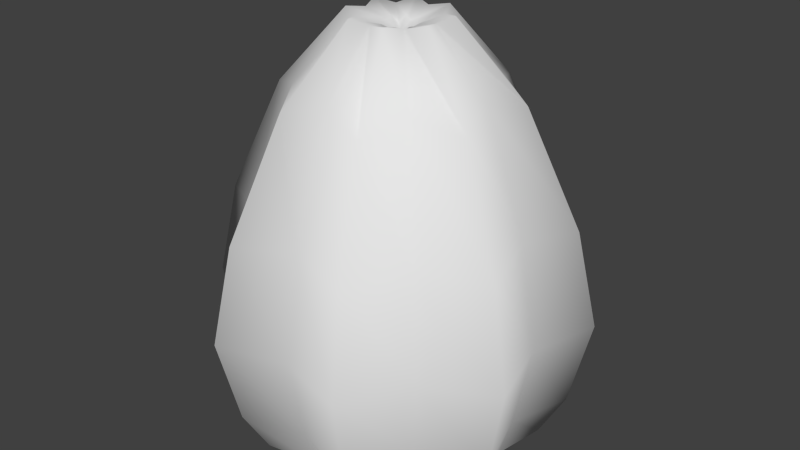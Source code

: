 # Source: cactus2.blend  (saved by Blender 2.79.0; exported with 4.5.12 LTS)
import bpy
from mathutils import Matrix  # noqa: F401  (used for matrix-valued properties, if any)

bpy.ops.wm.read_factory_settings(use_empty=True)
scene = bpy.context.scene
scene.name = 'Scene'

# ---- collections
col_collection_1 = bpy.data.collections.new('Collection 1'); scene.collection.children.link(col_collection_1)

# ---- world
world_world = bpy.data.worlds.new('World'); scene.world = world_world
world_world.color = (0.05088, 0.05088, 0.05088)
world_world.use_sun_shadow = False
world_world.sun_shadow_jitter_overblur = 0.0
world_world.cycles.sampling_method = 'NONE'
world_world.cycles.sample_map_resolution = 256

# ---- meshes
me_circle_001 = bpy.data.meshes.new('Circle.001')
me_circle_001.from_pydata([(-9.92e-08, 0.7736, 0.0462), (-0.3447, 0.8322, 0.0462), (-0.547, 0.547, 0.0462), (-0.8322, 0.3447, 0.0462), (-0.7736, -3.587e-08, 0.0462), (-0.8322, -0.3447, 0.0462), (-0.547, -0.547, 0.0462), (-0.3447, -0.8322, 0.0462), (-1.347e-07, -0.7736, 0.0462), (0.3447, -0.8322, 0.0462), (0.547, -0.547, 0.0462), (0.8322, -0.3447, 0.0462), (0.7736, 9.903e-09, 0.0462), (0.8322, 0.3447, 0.0462), (0.547, 0.547, 0.0462), (0.3447, 0.8322, 0.0462), (-8.388e-08, 0.8582, 0.3151), (-0.4052, 0.9782, 0.3151), (-0.6069, 0.6069, 0.3151), (-0.9782, 0.4052, 0.3151), (-0.8582, -4.272e-08, 0.3151), (-0.9782, -0.4052, 0.3151), (-0.6069, -0.6069, 0.3151), (-0.4052, -0.9782, 0.3151), (-1.393e-07, -0.8582, 0.3151), (0.4052, -0.9782, 0.3151), (0.6069, -0.6069, 0.3151), (0.9782, -0.4052, 0.3151), (0.8582, 8.678e-09, 0.3151), (0.9782, 0.4052, 0.3151), (0.6069, 0.6069, 0.3151), (0.4052, 0.9782, 0.3151), (-7.897e-08, 0.9705, 0.8599), (-0.4548, 1.098, 0.8599), (-0.6862, 0.6862, 0.8599), (-1.098, 0.4548, 0.8599), (-0.9705, -4.498e-08, 0.8599), (-1.098, -0.4548, 0.8599), (-0.6862, -0.6862, 0.8599), (-0.4548, -1.098, 0.8599), (-1.407e-07, -0.9705, 0.8599), (0.4548, -1.098, 0.8599), (0.6862, -0.6862, 0.8599), (1.098, -0.4548, 0.8599), (0.9705, 1.383e-08, 0.8599), (1.098, 0.4548, 0.8599), (0.6862, 0.6862, 0.8599), (0.4548, 1.098, 0.8599), (-8.046e-08, 0.8594, 1.504), (-0.4038, 0.9748, 1.46), (-0.6077, 0.6077, 1.51), (-0.9748, 0.4038, 1.46), (-0.8594, -3.67e-08, 1.504), (-0.9748, -0.4038, 1.46), (-0.6077, -0.6077, 1.51), (-0.4038, -0.9748, 1.46), (-1.388e-07, -0.8594, 1.51), (0.4038, -0.9748, 1.46), (0.6077, -0.6077, 1.51), (0.9748, -0.4038, 1.46), (0.8594, 1.44e-08, 1.51), (0.9748, 0.4038, 1.46), (0.6077, 0.6077, 1.51), (0.4038, 0.9748, 1.46), (-8.996e-08, 0.5909, 2.253), (-0.2775, 0.6699, 2.175), (-0.4178, 0.4178, 2.253), (-0.6699, 0.2775, 2.175), (-0.5909, -2.23e-08, 2.253), (-0.6699, -0.2775, 2.175), (-0.4178, -0.4178, 2.253), (-0.2775, -0.6699, 2.175), (-1.319e-07, -0.5909, 2.253), (0.2775, -0.6699, 2.175), (0.4178, -0.4178, 2.253), (0.6699, -0.2775, 2.175), (0.5909, 1.491e-08, 2.253), (0.6699, 0.2775, 2.175), (0.4178, 0.4178, 2.253), (0.2775, 0.6699, 2.175), (-9.229e-08, 0.2462, 2.622), (-0.119, 0.2873, 2.643), (-0.1741, 0.1741, 2.617), (-0.2873, 0.119, 2.643), (-0.2462, -1.645e-09, 2.622), (-0.2873, -0.119, 2.643), (-0.1741, -0.1741, 2.617), (-0.119, -0.2873, 2.64), (-1.154e-07, -0.2462, 2.616), (0.119, -0.2873, 2.64), (0.1741, -0.1741, 2.616), (0.2873, -0.119, 2.64), (0.2462, 1.477e-08, 2.616), (0.2873, 0.119, 2.64), (0.1741, 0.1741, 2.617), (0.119, 0.2873, 2.643), (-1.027e-07, 0.0891, 2.573), (-0.04261, 0.1029, 2.589), (-0.063, 0.063, 2.546), (-0.1029, 0.04261, 2.589), (-0.0891, 6.785e-09, 2.573), (-0.1029, -0.04261, 2.589), (-0.063, -0.063, 2.546), (-0.04261, -0.1029, 2.582), (-1.113e-07, -0.0891, 2.546), (0.04261, -0.1029, 2.582), (0.063, -0.063, 2.546), (0.1029, -0.04261, 2.582), (0.0891, 1.308e-08, 2.546), (0.1029, 0.04261, 2.582), (0.063, 0.063, 2.546), (0.04261, 0.1029, 2.589), (-1.097e-07, 1.281e-08, 2.517)], [], [(13, 29, 28, 12), (6, 22, 21, 5), (14, 30, 29, 13), (7, 23, 22, 6), (15, 31, 30, 14), (8, 24, 23, 7), (1, 17, 16, 0), (0, 16, 31, 15), (9, 25, 24, 8), (2, 18, 17, 1), (10, 26, 25, 9), (3, 19, 18, 2), (11, 27, 26, 10), (4, 20, 19, 3), (12, 28, 27, 11), (5, 21, 20, 4), (28, 44, 43, 27), (21, 37, 36, 20), (29, 45, 44, 28), (22, 38, 37, 21), (30, 46, 45, 29), (23, 39, 38, 22), (31, 47, 46, 30), (24, 40, 39, 23), (17, 33, 32, 16), (16, 32, 47, 31), (25, 41, 40, 24), (18, 34, 33, 17), (26, 42, 41, 25), (19, 35, 34, 18), (27, 43, 42, 26), (20, 36, 35, 19), (34, 50, 49, 33), (42, 58, 57, 41), (35, 51, 50, 34), (43, 59, 58, 42), (36, 52, 51, 35), (44, 60, 59, 43), (37, 53, 52, 36), (45, 61, 60, 44), (38, 54, 53, 37), (46, 62, 61, 45), (39, 55, 54, 38), (47, 63, 62, 46), (40, 56, 55, 39), (33, 49, 48, 32), (32, 48, 63, 47), (41, 57, 56, 40), (55, 71, 70, 54), (63, 79, 78, 62), (56, 72, 71, 55), (49, 65, 64, 48), (48, 64, 79, 63), (57, 73, 72, 56), (50, 66, 65, 49), (58, 74, 73, 57), (51, 67, 66, 50), (59, 75, 74, 58), (52, 68, 67, 51), (60, 76, 75, 59), (53, 69, 68, 52), (61, 77, 76, 60), (54, 70, 69, 53), (62, 78, 77, 61), (76, 92, 91, 75), (69, 85, 84, 68), (77, 93, 92, 76), (70, 86, 85, 69), (78, 94, 93, 77), (71, 87, 86, 70), (79, 95, 94, 78), (72, 88, 87, 71), (65, 81, 80, 64), (64, 80, 95, 79), (73, 89, 88, 72), (66, 82, 81, 65), (74, 90, 89, 73), (67, 83, 82, 66), (75, 91, 90, 74), (68, 84, 83, 67), (90, 106, 105, 89), (83, 99, 98, 82), (91, 107, 106, 90), (84, 100, 99, 83), (92, 108, 107, 91), (85, 101, 100, 84), (93, 109, 108, 92), (86, 102, 101, 85), (94, 110, 109, 93), (87, 103, 102, 86), (95, 111, 110, 94), (88, 104, 103, 87), (81, 97, 96, 80), (80, 96, 111, 95), (89, 105, 104, 88), (82, 98, 97, 81), (111, 112, 110), (104, 112, 103), (97, 112, 96), (96, 112, 111), (105, 112, 104), (98, 112, 97), (106, 112, 105), (99, 112, 98), (107, 112, 106), (100, 112, 99), (108, 112, 107), (101, 112, 100), (109, 112, 108), (102, 112, 101), (110, 112, 109), (103, 112, 102)])
me_circle_001.polygons.foreach_set('use_smooth', [True] * 112)
_uv = me_circle_001.uv_layers.new(name='UVMap')
_uv.uv.foreach_set('vector', [0.4357, 0.216, 0.4357, 0.2677, 0.3757, 0.2605, 0.3757, 0.2028, 0.4845, 0.4894, 0.4859, 0.5471, 0.4245, 0.5543, 0.4245, 0.5026, 0.4957, 0.2028, 0.497, 0.2605, 0.4357, 0.2677, 0.4357, 0.216, 0.4352, 0.2159, 0.4352, 0.2676, 0.3753, 0.2604, 0.3752, 0.2027, 0.4366, 0.2153, 0.4366, 0.2671, 0.3767, 0.2599, 0.3767, 0.2022, 0.4952, 0.2027, 0.4966, 0.2604, 0.4352, 0.2676, 0.4352, 0.2159, 0.4342, 0.3605, 0.4342, 0.4122, 0.3742, 0.405, 0.3742, 0.3474, 0.4966, 0.2022, 0.498, 0.2599, 0.4366, 0.2671, 0.4366, 0.2153, 0.43, 0.4308, 0.43, 0.4825, 0.3701, 0.4753, 0.3701, 0.4176, 0.4942, 0.3474, 0.4956, 0.405, 0.4342, 0.4122, 0.4342, 0.3605, 0.49, 0.4176, 0.4914, 0.4753, 0.43, 0.4825, 0.43, 0.4308, 0.4367, 0.07677, 0.4367, 0.1285, 0.3767, 0.1213, 0.3767, 0.06363, 0.4355, 0.2161, 0.4355, 0.2678, 0.3755, 0.2606, 0.3755, 0.203, 0.4967, 0.06363, 0.498, 0.1213, 0.4367, 0.1285, 0.4367, 0.07677, 0.4955, 0.203, 0.4968, 0.2606, 0.4355, 0.2678, 0.4355, 0.2161, 0.4245, 0.5026, 0.4245, 0.5543, 0.3646, 0.5471, 0.3646, 0.4894, 0.4968, 0.2606, 0.4967, 0.3531, 0.4355, 0.3514, 0.4355, 0.2678, 0.4245, 0.5543, 0.4246, 0.6378, 0.3613, 0.6396, 0.3646, 0.5471, 0.4357, 0.2677, 0.4357, 0.3512, 0.3724, 0.3529, 0.3757, 0.2605, 0.4859, 0.5471, 0.4858, 0.6396, 0.4246, 0.6378, 0.4245, 0.5543, 0.497, 0.2605, 0.4969, 0.3529, 0.4357, 0.3512, 0.4357, 0.2677, 0.4352, 0.2676, 0.4352, 0.3511, 0.372, 0.3528, 0.3753, 0.2604, 0.4366, 0.2671, 0.4366, 0.3506, 0.3734, 0.3523, 0.3767, 0.2599, 0.4966, 0.2604, 0.4965, 0.3528, 0.4352, 0.3511, 0.4352, 0.2676, 0.4342, 0.4122, 0.4342, 0.4958, 0.3709, 0.4975, 0.3742, 0.405, 0.498, 0.2599, 0.4979, 0.3523, 0.4366, 0.3506, 0.4366, 0.2671, 0.43, 0.4825, 0.43, 0.5661, 0.3668, 0.5678, 0.3701, 0.4753, 0.4956, 0.405, 0.4955, 0.4975, 0.4342, 0.4958, 0.4342, 0.4122, 0.4914, 0.4753, 0.4913, 0.5678, 0.43, 0.5661, 0.43, 0.4825, 0.4367, 0.1285, 0.4367, 0.212, 0.3734, 0.2138, 0.3767, 0.1213, 0.4355, 0.2678, 0.4355, 0.3514, 0.3722, 0.3531, 0.3755, 0.2606, 0.498, 0.1213, 0.4979, 0.2138, 0.4367, 0.212, 0.4367, 0.1285, 0.4955, 0.4975, 0.4933, 0.6132, 0.4342, 0.5892, 0.4342, 0.4958, 0.4913, 0.5678, 0.4891, 0.6835, 0.43, 0.6595, 0.43, 0.5661, 0.4367, 0.212, 0.4366, 0.3055, 0.3701, 0.3274, 0.3734, 0.2138, 0.4355, 0.3514, 0.4355, 0.4448, 0.3689, 0.4668, 0.3722, 0.3531, 0.4979, 0.2138, 0.4959, 0.3285, 0.4366, 0.3055, 0.4367, 0.212, 0.4967, 0.3531, 0.4946, 0.4688, 0.4355, 0.4448, 0.4355, 0.3514, 0.4246, 0.6378, 0.4246, 0.7313, 0.3579, 0.7523, 0.3613, 0.6396, 0.4357, 0.3512, 0.4357, 0.4446, 0.3692, 0.4666, 0.3724, 0.3529, 0.4858, 0.6396, 0.4836, 0.7552, 0.4246, 0.7313, 0.4246, 0.6378, 0.4969, 0.3529, 0.4948, 0.4686, 0.4357, 0.4446, 0.4357, 0.3512, 0.4352, 0.3511, 0.4352, 0.4445, 0.3687, 0.4665, 0.372, 0.3528, 0.4366, 0.3506, 0.4366, 0.444, 0.3701, 0.466, 0.3734, 0.3523, 0.4965, 0.3528, 0.4943, 0.4685, 0.4352, 0.4445, 0.4352, 0.3511, 0.4342, 0.4958, 0.4342, 0.5892, 0.3675, 0.6103, 0.3709, 0.4975, 0.4979, 0.3523, 0.4959, 0.4671, 0.4366, 0.444, 0.4366, 0.3506, 0.43, 0.5661, 0.43, 0.6595, 0.3635, 0.6814, 0.3668, 0.5678, 0.4352, 0.4445, 0.4352, 0.5705, 0.3706, 0.594, 0.3687, 0.4665, 0.4366, 0.444, 0.4367, 0.57, 0.3721, 0.5935, 0.3701, 0.466, 0.4943, 0.4685, 0.4971, 0.5974, 0.4352, 0.5705, 0.4352, 0.4445, 0.4342, 0.5892, 0.4342, 0.7152, 0.3695, 0.7386, 0.3675, 0.6103, 0.4959, 0.4671, 0.4986, 0.5968, 0.4367, 0.57, 0.4366, 0.444, 0.43, 0.6595, 0.43, 0.7855, 0.3654, 0.809, 0.3635, 0.6814, 0.4933, 0.6132, 0.4961, 0.742, 0.4342, 0.7152, 0.4342, 0.5892, 0.4891, 0.6835, 0.4919, 0.8124, 0.43, 0.7855, 0.43, 0.6595, 0.4366, 0.3055, 0.4367, 0.4314, 0.372, 0.4549, 0.3701, 0.3274, 0.4355, 0.4448, 0.4355, 0.5708, 0.3709, 0.5943, 0.3689, 0.4668, 0.4959, 0.3285, 0.4986, 0.4582, 0.4367, 0.4314, 0.4366, 0.3055, 0.4946, 0.4688, 0.4974, 0.5977, 0.4355, 0.5708, 0.4355, 0.4448, 0.4246, 0.7313, 0.4245, 0.8572, 0.3598, 0.8806, 0.3579, 0.7523, 0.4357, 0.4446, 0.4357, 0.5706, 0.3711, 0.5941, 0.3692, 0.4666, 0.4836, 0.7552, 0.4864, 0.8841, 0.4245, 0.8572, 0.4246, 0.7313, 0.4948, 0.4686, 0.4976, 0.5975, 0.4357, 0.5706, 0.4357, 0.4446, 0.4974, 0.5977, 0.4909, 0.683, 0.4355, 0.6625, 0.4355, 0.5708, 0.4245, 0.8572, 0.4244, 0.9494, 0.3651, 0.9633, 0.3598, 0.8806, 0.4357, 0.5706, 0.4357, 0.6625, 0.3761, 0.6761, 0.3711, 0.5941, 0.4864, 0.8841, 0.4801, 0.9697, 0.4244, 0.9494, 0.4245, 0.8572, 0.4976, 0.5975, 0.4911, 0.683, 0.4357, 0.6625, 0.4357, 0.5706, 0.4352, 0.5705, 0.4352, 0.6623, 0.3757, 0.6761, 0.3706, 0.594, 0.4367, 0.57, 0.4368, 0.6622, 0.377, 0.6757, 0.3721, 0.5935, 0.4971, 0.5974, 0.4907, 0.6828, 0.4352, 0.6623, 0.4352, 0.5705, 0.4342, 0.7152, 0.4341, 0.8074, 0.3748, 0.8212, 0.3695, 0.7386, 0.4986, 0.5968, 0.492, 0.6829, 0.4368, 0.6622, 0.4367, 0.57, 0.43, 0.7855, 0.43, 0.8772, 0.3705, 0.8908, 0.3654, 0.809, 0.4961, 0.742, 0.4898, 0.8277, 0.4341, 0.8074, 0.4342, 0.7152, 0.4919, 0.8124, 0.4855, 0.8976, 0.43, 0.8772, 0.43, 0.7855, 0.4367, 0.4314, 0.4368, 0.5236, 0.377, 0.5371, 0.372, 0.4549, 0.4355, 0.5708, 0.4355, 0.6625, 0.376, 0.6762, 0.3709, 0.5943, 0.4986, 0.4582, 0.492, 0.5443, 0.4368, 0.5236, 0.4367, 0.4314, 0.4855, 0.8976, 0.4371, 0.9168, 0.43, 0.9096, 0.43, 0.8772, 0.4368, 0.5236, 0.4362, 0.5559, 0.4285, 0.5635, 0.377, 0.5371, 0.4355, 0.6625, 0.4355, 0.6949, 0.4285, 0.7021, 0.376, 0.6762, 0.492, 0.5443, 0.4422, 0.5616, 0.4362, 0.5559, 0.4368, 0.5236, 0.4909, 0.683, 0.4425, 0.7021, 0.4355, 0.6949, 0.4355, 0.6625, 0.4244, 0.9494, 0.425, 0.9818, 0.4189, 0.9875, 0.3651, 0.9633, 0.4357, 0.6625, 0.4355, 0.695, 0.4285, 0.7021, 0.3761, 0.6761, 0.4801, 0.9697, 0.4327, 0.9894, 0.425, 0.9818, 0.4244, 0.9494, 0.4911, 0.683, 0.4425, 0.7022, 0.4355, 0.695, 0.4357, 0.6625, 0.4352, 0.6623, 0.4354, 0.6949, 0.4285, 0.7021, 0.3757, 0.6761, 0.4368, 0.6622, 0.4362, 0.6945, 0.4285, 0.7021, 0.377, 0.6757, 0.4907, 0.6828, 0.4425, 0.702, 0.4354, 0.6949, 0.4352, 0.6623, 0.4341, 0.8074, 0.4347, 0.8397, 0.4286, 0.8454, 0.3748, 0.8212, 0.492, 0.6829, 0.4422, 0.7002, 0.4362, 0.6945, 0.4368, 0.6622, 0.43, 0.8772, 0.43, 0.9096, 0.423, 0.9168, 0.3705, 0.8908, 0.4898, 0.8277, 0.4424, 0.8473, 0.4347, 0.8397, 0.4341, 0.8074, 0.04345, 0.5099, 0.02365, 0.5006, 0.03912, 0.5006, 0.01171, 0.5046, 0.01171, 0.5201, 0.003072, 0.5006, 0.117, 0.5077, 0.09636, 0.5006, 0.1137, 0.5006, 0.03611, 0.5127, 0.02365, 0.5006, 0.04345, 0.5099, 0.02034, 0.5006, 0.01171, 0.5201, 0.01171, 0.5046, 0.1075, 0.5114, 0.09636, 0.5006, 0.117, 0.5077, 0.02318, 0.5097, 0.01171, 0.5201, 0.02034, 0.5006, 0.04672, 0.5204, 0.05601, 0.5006, 0.05601, 0.5161, 0.09589, 0.5093, 0.07642, 0.5006, 0.0919, 0.5006, 0.04392, 0.5131, 0.05601, 0.5006, 0.04672, 0.5204, 0.08681, 0.5121, 0.07642, 0.5006, 0.09589, 0.5093, 0.1212, 0.5213, 0.1283, 0.5006, 0.1283, 0.518, 0.07595, 0.5093, 0.05648, 0.5006, 0.07196, 0.5006, 0.1175, 0.5117, 0.1283, 0.5006, 0.1212, 0.5213, 0.06687, 0.5121, 0.05648, 0.5006, 0.07595, 0.5093, 0.003072, 0.5006, 0.01171, 0.5201, 0.0002349, 0.5097])
me_circle_001.use_remesh_preserve_volume = False
me_circle_001.use_remesh_preserve_attributes = False
me_circle_001.use_mirror_vertex_groups = False
me_circle_001.update()

# ---- objects
ob_cactus2 = bpy.data.objects.new('cactus2', me_circle_001)

# ---- transforms, parenting, visibility, modifiers, constraints
ob_cactus2.location = (0.0, 0.0, 0.0)
ob_cactus2.lineart.crease_threshold = 0.0

# ---- collection membership
col_collection_1.objects.link(ob_cactus2)

# ---- scene / render settings (as saved in the file)
scene.frame_start = 1; scene.frame_end = 250; scene.frame_set(0)
scene.render.engine = 'BLENDER_EEVEE_NEXT'
scene.render.resolution_percentage = 50
scene.render.dither_intensity = 0.0
scene.cycles.use_denoising = False
scene.cycles.samples = 10
scene.cycles.sampling_pattern = 'TABULATED_SOBOL'
scene.cycles.light_sampling_threshold = 0.0
scene.cycles.use_adaptive_sampling = False
scene.cycles.use_light_tree = False
scene.cycles.blur_glossy = 0.0
scene.cycles.pixel_filter_type = 'GAUSSIAN'
scene.cycles.sample_clamp_indirect = 0.0
scene.view_settings.view_transform = 'Standard'
bpy.context.view_layer.update()

# ---- added for rendering (the .blend has no active camera and no usable light): camera, sun
cam_auto = bpy.data.cameras.new('AutoCamera')
cam_auto.lens = 50.0
cam_auto.sensor_width = 36.0
cam_auto.clip_end = 1000.0
ob_auto_camera = bpy.data.objects.new('AutoCamera', cam_auto)
scene.collection.objects.link(ob_auto_camera)
ob_auto_camera.location = (3.7456, -4.49472, 4.34111)
ob_auto_camera.rotation_euler = (1.09748, -7.21219e-08, 0.694738)
scene.camera = ob_auto_camera
light_auto_sun = bpy.data.lights.new('AutoSun', 'SUN')
light_auto_sun.energy = 3.0
light_auto_sun.angle = 0.0523599
ob_auto_sun = bpy.data.objects.new('AutoSun', light_auto_sun)
scene.collection.objects.link(ob_auto_sun)
ob_auto_sun.rotation_euler = (0.872665, 0.174533, 0.523599)
bpy.context.view_layer.update()
